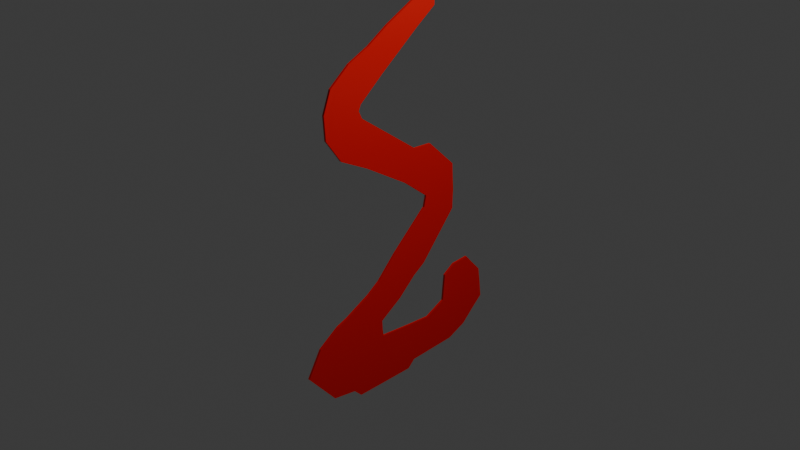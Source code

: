 # Source: LavaSymbol.blend  (saved by Blender 4.3.34; exported with 4.5.12 LTS)
import bpy
from mathutils import Matrix  # noqa: F401  (used for matrix-valued properties, if any)

bpy.ops.wm.read_factory_settings(use_empty=True)
scene = bpy.context.scene
scene.name = 'Scene'

# ---- collections
col_collection = bpy.data.collections.new('Collection'); scene.collection.children.link(col_collection)

# ---- materials (node trees are filled in below, after node groups)
mat_material = bpy.data.materials.new('Material')

# ---- material node trees
mat_material.use_nodes = True; mat_material.node_tree.nodes.clear()
_N = mat_material.node_tree.nodes; _L = mat_material.node_tree.links
n0 = _N.new('ShaderNodeBsdfPrincipled'); n0.name = 'Principled BSDF'; n0.location = (10, 300)
n0.inputs[0].default_value = (0.8001, 0.001522, 0.0, 1.0)
n1 = _N.new('ShaderNodeOutputMaterial'); n1.name = 'Material Output'; n1.location = (300, 300)
_L.new(n0.outputs[0], n1.inputs[0])
n1.is_active_output = True

# ---- world
world_world = bpy.data.worlds.new('World'); scene.world = world_world
world_world.use_nodes = True; world_world.node_tree.nodes.clear()
_N = world_world.node_tree.nodes; _L = world_world.node_tree.links
n0 = _N.new('ShaderNodeOutputWorld'); n0.name = 'World Output'; n0.location = (300, 300)
n1 = _N.new('ShaderNodeBackground'); n1.name = 'Background'; n1.location = (10, 300)
n1.inputs[0].default_value = (0.05088, 0.05088, 0.05088, 1.0)
_L.new(n1.outputs[0], n0.inputs[0])
n0.is_active_output = True
world_world.color = (0.05088, 0.05088, 0.05088)
world_world.sun_shadow_jitter_overblur = 0.0

# ---- cameras
cam_camera = bpy.data.cameras.new('Camera')
cam_camera.clip_end = 100.0
cam_camera.ortho_scale = 7.314

# ---- lights
light_light = bpy.data.lights.new('Light', 'POINT')
light_light.energy = 1000.0
light_light.shadow_soft_size = 0.1

# ---- meshes
me_plane = bpy.data.meshes.new('Plane')
me_plane.from_pydata([(-0.9073, -2.615, 7.464e-08), (1.0, -2.502, 6.563e-08), (0.2638, 1.418, -5.045e-08), (0.2144, -0.1412, 3.056e-09), (0.4317, -0.1505, 1.296e-08), (-0.8424, -1.783, 7.86e-08), (-1.074, -1.949, 6.32e-08), (-1.232, -2.234, 5.632e-08), (-0.6401, -2.653, 7.552e-08), (-0.5491, -2.743, 7.09e-08), (-0.1429, -2.733, 7.576e-08), (0.1429, -2.724, 7.536e-08), (0.2247, -2.641, 6.28e-08), (0.7792, -2.604, 7.293e-08), (1.148, -2.355, 7.819e-08), (0.4626, 1.267, -3.518e-08), (1.019, -1.656, 7.944e-08), (-0.0615, -1.233, 8.867e-08), (0.4629, 1.354, -5.143e-08), (0.08837, 1.32, -4.137e-08), (-0.1514, 1.191, -3.369e-08), (-0.3912, 1.035, -2.49e-08), (-0.631, 0.9188, -1.778e-08), (-0.8553, 0.7325, -6.96e-09), (-0.285, -1.474, 8.945e-08), (-0.7143, -1.731, 6.941e-08), (0.7793, -0.7652, 5.502e-08), (0.7607, -0.4641, 4.105e-08), (-0.9403, 0.5008, -5.447e-10), (-0.2355, -2.069, 8.015e-08), (-0.2419, -1.957, 8.747e-08), (-0.4286, -1.578, 7.524e-08), (-0.7454, -0.008042, 5.236e-09), (-0.9239, 0.2455, -1.163e-09), (-0.2265, -2.146, 7.143e-08), (0.01162, -1.783, 7.846e-08), (-0.5182, 0.4392, -5.434e-08), (0.3542, -0.8394, 8.964e-08), (-0.4911, 0.5013, -5.911e-09), (0.1429, -2.172, 7.621e-08), (0.2137, -1.59, 6.637e-08), (-0.4778, 0.3554, -4.891e-08), (0.381, -0.7143, 8.534e-08), (-0.2204, 0.7339, -1.674e-08), (0.3793, 1.403, -4.475e-08), (0.4286, -2.185, 7.678e-08), (0.3572, -1.489, 5.57e-08), (0.7731, -0.9824, 6.425e-08), (0.08601, -0.4819, 6.229e-08), (0.01168, 0.9202, -2.722e-08), (0.6564, -2.069, 6.918e-08), (0.6821, -1.764, 6.946e-08), (0.8173, -1.672, 8.381e-08), (-0.428, -0.169, 2.614e-08), (0.2437, 1.106, -3.771e-08), (1.269, -2.244, 7.86e-08), (1.25, -2.077, 7.05e-08), (1.222, -1.882, 6.077e-08), (1.12, -1.771, 5.145e-08), (-1.232, -2.234, -0.02269), (-0.9073, -2.615, -0.02269), (0.7792, -2.604, -0.02269), (1.0, -2.502, -0.02269), (0.4629, 1.354, -0.02269), (0.3793, 1.403, -0.02269), (-0.4778, 0.3554, -0.02269), (-0.5182, 0.4392, -0.02269), (0.2144, -0.1412, -0.02269), (-0.8424, -1.783, -0.02269), (-1.074, -1.949, -0.02269), (-0.6401, -2.653, -0.02269), (-0.5491, -2.743, -0.02269), (-0.1429, -2.733, -0.02269), (0.1429, -2.724, -0.02269), (0.2247, -2.641, -0.02269), (1.148, -2.355, -0.02269), (0.2638, 1.418, -0.02269), (0.08837, 1.32, -0.02269), (-0.1514, 1.191, -0.02269), (-0.3912, 1.035, -0.02269), (-0.631, 0.9188, -0.02269), (-0.8553, 0.7325, -0.02269), (0.7731, -0.9824, -0.02269), (0.7793, -0.7652, -0.02269), (0.4317, -0.1505, -0.02269), (-0.9403, 0.5008, -0.02269), (-0.9239, 0.2455, -0.02269), (-0.2355, -2.069, -0.02269), (-0.2419, -1.957, -0.02269), (-0.7454, -0.008042, -0.02269), (-0.4911, 0.5013, -0.02269), (-0.0615, -1.233, -0.02269), (-0.285, -1.474, -0.02269), (0.3572, -1.489, -0.02269), (0.381, -0.7143, -0.02269), (0.3542, -0.8394, -0.02269), (0.08601, -0.4819, -0.02269), (0.6564, -2.069, -0.02269), (0.6821, -1.764, -0.02269), (0.8173, -1.672, -0.02269), (-0.428, -0.169, -0.02269), (-0.7143, -1.731, -0.02269), (0.7607, -0.4641, -0.02269), (-0.4286, -1.578, -0.02269), (-0.2265, -2.146, -0.02269), (0.01162, -1.783, -0.02269), (0.1429, -2.172, -0.02269), (0.2137, -1.59, -0.02269), (-0.2204, 0.7339, -0.02269), (0.4626, 1.267, -0.02269), (0.4286, -2.185, -0.02269), (0.01168, 0.9202, -0.02269), (0.2437, 1.106, -0.02269), (1.019, -1.656, -0.02269), (1.269, -2.244, -0.02269), (1.25, -2.077, -0.02269), (1.222, -1.882, -0.02269), (1.12, -1.771, -0.02269)], [], [(7, 0, 8, 9, 10, 11, 12, 13, 1, 14, 55, 56, 57, 58, 16, 52, 51, 50, 45, 39, 34, 29, 30, 35, 40, 46, 47, 26, 27, 4, 3, 41, 36, 38, 43, 49, 54, 15, 18, 44, 2, 19, 20, 21, 22, 23, 28, 33, 32, 53, 48, 42, 37, 17, 24, 31, 25, 5, 6), (59, 69, 68, 101, 103, 92, 91, 95, 94, 96, 100, 89, 86, 85, 81, 80, 79, 78, 77, 76, 64, 63, 109, 112, 111, 108, 90, 66, 65, 67, 84, 102, 83, 82, 93, 107, 105, 88, 87, 104, 106, 110, 97, 98, 99, 113, 117, 116, 115, 114, 75, 62, 61, 74, 73, 72, 71, 70, 60), (16, 58, 117, 113), (5, 25, 101, 68), (7, 6, 69, 59), (4, 27, 102, 84), (8, 0, 60, 70), (27, 26, 83, 102), (9, 8, 70, 71), (25, 31, 103, 101), (10, 9, 71, 72), (29, 34, 104, 87), (11, 10, 72, 73), (35, 30, 88, 105), (12, 11, 73, 74), (34, 39, 106, 104), (13, 12, 74, 61), (40, 35, 105, 107), (14, 1, 62, 75), (43, 38, 90, 108), (19, 2, 76, 77), (18, 15, 109, 63), (20, 19, 77, 78), (39, 45, 110, 106), (21, 20, 78, 79), (46, 40, 107, 93), (22, 21, 79, 80), (31, 24, 92, 103), (23, 22, 80, 81), (17, 37, 95, 91), (26, 47, 82, 83), (49, 43, 108, 111), (3, 4, 84, 67), (45, 50, 97, 110), (33, 28, 85, 86), (28, 23, 81, 85), (30, 29, 87, 88), (48, 53, 100, 96), (32, 33, 86, 89), (54, 49, 111, 112), (38, 36, 66, 90), (15, 54, 112, 109), (24, 17, 91, 92), (52, 16, 113, 99), (47, 46, 93, 82), (0, 7, 59, 60), (2, 44, 64, 76), (37, 42, 94, 95), (1, 13, 61, 62), (55, 14, 75, 114), (42, 48, 96, 94), (44, 18, 63, 64), (56, 55, 114, 115), (50, 51, 98, 97), (36, 41, 65, 66), (57, 56, 115, 116), (51, 52, 99, 98), (41, 3, 67, 65), (58, 57, 116, 117), (53, 32, 89, 100), (6, 5, 68, 69)])
_uv = me_plane.uv_layers.new(name='UVMap')
_uv.uv.foreach_set('vector', [0.0, 0.0, 0.0, 0.0, 0.0, 0.0, 0.0, 0.0, 0.0, 0.0, 0.0, 0.0, 0.0, 0.0, 0.0, 0.0, 0.0, 0.0, 0.0, 0.0, 0.0, 0.0, 0.0, 0.0, 0.0, 0.0, 0.0, 0.0, 0.0, 0.0, 0.0, 0.0, 0.0, 0.0, 0.0, 0.0, 0.0, 0.0, 0.0, 0.0, 0.0, 0.0, 0.0, 0.0, 0.0, 0.0, 0.0, 0.0, 0.0, 0.0, 0.0, 0.0, 0.0, 0.0, 0.0, 0.0, 0.0, 0.0, 0.0, 0.0, 0.0, 0.0, 0.0, 0.0, 0.0, 0.0, 0.0, 0.0, 0.0, 0.0, 0.0, 0.0, 0.0, 0.0, 0.0, 0.0, 0.0, 0.0, 0.0, 0.0, 0.0, 0.0, 0.0, 0.0, 0.0, 0.0, 0.0, 0.0, 0.0, 0.0, 0.0, 0.0, 0.0, 0.0, 0.0, 0.0, 0.0, 0.0, 0.0, 0.0, 0.0, 0.0, 0.0, 0.0, 0.0, 0.0, 0.0, 0.0, 0.0, 0.0, 0.0, 0.0, 0.0, 0.0, 0.0, 0.0, 0.0, 0.0, 0.0, 0.0, 0.0, 0.0, 0.0, 0.0, 0.0, 0.0, 0.0, 0.0, 0.0, 0.0, 0.0, 0.0, 0.0, 0.0, 0.0, 0.0, 0.0, 0.0, 0.0, 0.0, 0.0, 0.0, 0.0, 0.0, 0.0, 0.0, 0.0, 0.0, 0.0, 0.0, 0.0, 0.0, 0.0, 0.0, 0.0, 0.0, 0.0, 0.0, 0.0, 0.0, 0.0, 0.0, 0.0, 0.0, 0.0, 0.0, 0.0, 0.0, 0.0, 0.0, 0.0, 0.0, 0.0, 0.0, 0.0, 0.0, 0.0, 0.0, 0.0, 0.0, 0.0, 0.0, 0.0, 0.0, 0.0, 0.0, 0.0, 0.0, 0.0, 0.0, 0.0, 0.0, 0.0, 0.0, 0.0, 0.0, 0.0, 0.0, 0.0, 0.0, 0.0, 0.0, 0.0, 0.0, 0.0, 0.0, 0.0, 0.0, 0.0, 0.0, 0.0, 0.0, 0.0, 0.0, 0.0, 0.0, 0.0, 0.0, 0.0, 0.0, 0.0, 0.0, 0.0, 0.0, 0.0, 0.0, 0.0, 0.0, 0.0, 0.0, 0.0, 0.0, 0.0, 0.0, 0.0, 0.0, 0.0, 0.0, 0.0, 0.0, 0.0, 0.0, 0.0, 0.0, 0.0, 0.0, 0.0, 0.0, 0.0, 0.0, 0.0, 0.0, 0.0, 0.0, 0.0, 0.0, 0.0, 0.0, 0.0, 0.0, 0.0, 0.0, 0.0, 0.0, 0.0, 0.0, 0.0, 0.0, 0.0, 0.0, 0.0, 0.0, 0.0, 0.0, 0.0, 0.0, 0.0, 0.0, 0.0, 0.0, 0.0, 0.0, 0.0, 0.0, 0.0, 0.0, 0.0, 0.0, 0.0, 0.0, 0.0, 0.0, 0.0, 0.0, 0.0, 0.0, 0.0, 0.0, 0.0, 0.0, 0.0, 0.0, 0.0, 0.0, 0.0, 0.0, 0.0, 0.0, 0.0, 0.0, 0.0, 0.0, 0.0, 0.0, 0.0, 0.0, 0.0, 0.0, 0.0, 0.0, 0.0, 0.0, 0.0, 0.0, 0.0, 0.0, 0.0, 0.0, 0.0, 0.0, 0.0, 0.0, 0.0, 0.0, 0.0, 0.0, 0.0, 0.0, 0.0, 0.0, 0.0, 0.0, 0.0, 0.0, 0.0, 0.0, 0.0, 0.0, 0.0, 0.0, 0.0, 0.0, 0.0, 0.0, 0.0, 0.0, 0.0, 0.0, 0.0, 0.0, 0.0, 0.0, 0.0, 0.0, 0.0, 0.0, 0.0, 0.0, 0.0, 0.0, 0.0, 0.0, 0.0, 0.0, 0.0, 0.0, 0.0, 0.0, 0.0, 0.0, 0.0, 0.0, 0.0, 0.0, 0.0, 0.0, 0.0, 0.0, 0.0, 0.0, 0.0, 0.0, 0.0, 0.0, 0.0, 0.0, 0.0, 0.0, 0.0, 0.0, 0.0, 0.0, 0.0, 0.0, 0.0, 0.0, 0.0, 0.0, 0.0, 0.0, 0.0, 0.0, 0.0, 0.0, 0.0, 0.0, 0.0, 0.0, 0.0, 0.0, 0.0, 0.0, 0.0, 0.0, 0.0, 0.0, 0.0, 0.0, 0.0, 0.0, 0.0, 0.0, 0.0, 0.0, 0.0, 0.0, 0.0, 0.0, 0.0, 0.0, 0.0, 0.0, 0.0, 0.0, 0.0, 0.0, 0.0, 0.0, 0.0, 0.0, 0.0, 0.0, 0.0, 0.0, 0.0, 0.0, 0.0, 0.0, 0.0, 0.0, 0.0, 0.0, 0.0, 0.0, 0.0, 0.0, 0.0, 0.0, 0.0, 0.0, 0.0, 0.0, 0.0, 0.0, 0.0, 0.0, 0.0, 0.0, 0.0, 0.0, 0.0, 0.0, 0.0, 0.0, 0.0, 0.0, 0.0, 0.0, 0.0, 0.0, 0.0, 0.0, 0.0, 0.0, 0.0, 0.0, 0.0, 0.0, 0.0, 0.0, 0.0, 0.0, 0.0, 0.0, 0.0, 0.0, 0.0, 0.0, 0.0, 0.0, 0.0, 0.0, 0.0, 0.0, 0.0, 0.0, 0.0, 0.0, 0.0, 0.0, 0.0, 0.0, 0.0, 0.0, 0.0, 0.0, 0.0, 0.0, 0.0, 0.0, 0.0, 0.0, 0.0, 0.0, 0.0, 0.0, 0.0, 0.0, 0.0, 0.0, 0.0, 0.0, 0.0, 0.0, 0.0, 0.0, 0.0, 0.0, 0.0, 0.0, 0.0, 0.0, 0.0, 0.0, 0.0, 0.0, 0.0, 0.0, 0.0, 0.0, 0.0, 0.0, 0.0, 0.0, 0.0, 0.0, 0.0, 0.0, 0.0, 0.0, 0.0, 0.0, 0.0, 0.0, 0.0, 0.0, 0.0, 0.0, 0.0, 0.0, 0.0, 0.0, 0.0, 0.0, 0.0, 0.0, 0.0, 0.0, 0.0, 0.0, 0.0, 0.0, 0.0, 0.0, 0.0, 0.0, 0.0, 0.0, 0.0, 0.0, 0.0, 0.0, 0.0, 0.0, 0.0, 0.0, 0.0, 0.0, 0.0, 0.0, 0.0, 0.0, 0.0, 0.0, 0.0, 0.0, 0.0, 0.0, 0.0, 0.0, 0.0, 0.0, 0.0, 0.0, 0.0, 0.0, 0.0, 0.0, 0.0, 0.0, 0.0, 0.0, 0.0, 0.0, 0.0, 0.0, 0.0, 0.0, 0.0, 0.0, 0.0, 0.0, 0.0, 0.0, 0.0, 0.0, 0.0, 0.0, 0.0, 0.0, 0.0, 0.0, 0.0, 0.0, 0.0, 0.0, 0.0, 0.0, 0.0, 0.0, 0.0, 0.0, 0.0, 0.0, 0.0, 0.0, 0.0, 0.0, 0.0, 0.0, 0.0, 0.0, 0.0, 0.0, 0.0, 0.0, 0.0, 0.0, 0.0, 0.0, 0.0, 0.0, 0.0, 0.0, 0.0, 0.0, 0.0, 0.0, 0.0, 0.0, 0.0, 0.0, 0.0, 0.0, 0.0, 0.0, 0.0, 0.0, 0.0, 0.0, 0.0, 0.0, 0.0, 0.0, 0.0, 0.0, 0.0, 0.0])
me_plane.materials.append(mat_material)
me_plane.update()

# ---- objects
ob_light = bpy.data.objects.new('Light', light_light)
ob_camera = bpy.data.objects.new('Camera', cam_camera)
ob_empty = bpy.data.objects.new('Empty', None)
ob_plane = bpy.data.objects.new('Plane', me_plane)

# ---- transforms, parenting, visibility, modifiers, constraints
ob_light.location = (4.076, 1.005, 5.904)
ob_light.rotation_euler = (0.6503, 0.05522, 1.866)
ob_light.lock_rotations_4d = False
ob_light.empty_display_type = 'ARROWS'
ob_light.color = (0.0, 0.0, 0.0, 0.0)
ob_light.lineart.crease_threshold = 0.0
ob_camera.location = (7.359, -6.926, 4.958)
ob_camera.rotation_euler = (1.109, 0.0, 0.8149)
ob_camera.lock_rotations_4d = False
ob_camera.empty_display_type = 'ARROWS'
ob_camera.color = (0.0, 0.0, 0.0, 0.0)
ob_camera.display_type = 'WIRE'
ob_camera.lineart.crease_threshold = 0.0
ob_empty.location = (0.0, 0.0, 0.0)
ob_empty.rotation_euler = (1.571, -0.0, 1.571)
ob_empty.empty_display_type = 'IMAGE'
ob_empty.empty_display_size = 5.0
ob_empty.empty_image_depth = 'BACK'
ob_empty.show_empty_image_perspective = False
ob_empty.empty_image_side = 'FRONT'
ob_plane.location = (0.0, 0.0, 0.8504)
ob_plane.rotation_euler = (1.571, 0.0, 1.571)

# ---- collection membership
col_collection.objects.link(ob_light)
col_collection.objects.link(ob_camera)
col_collection.objects.link(ob_empty)
col_collection.objects.link(ob_plane)

# ---- scene / render settings (as saved in the file)
scene.camera = ob_camera
scene.frame_start = 1; scene.frame_end = 250; scene.frame_set(1)
scene.render.engine = 'BLENDER_EEVEE_NEXT'
bpy.context.view_layer.update()
